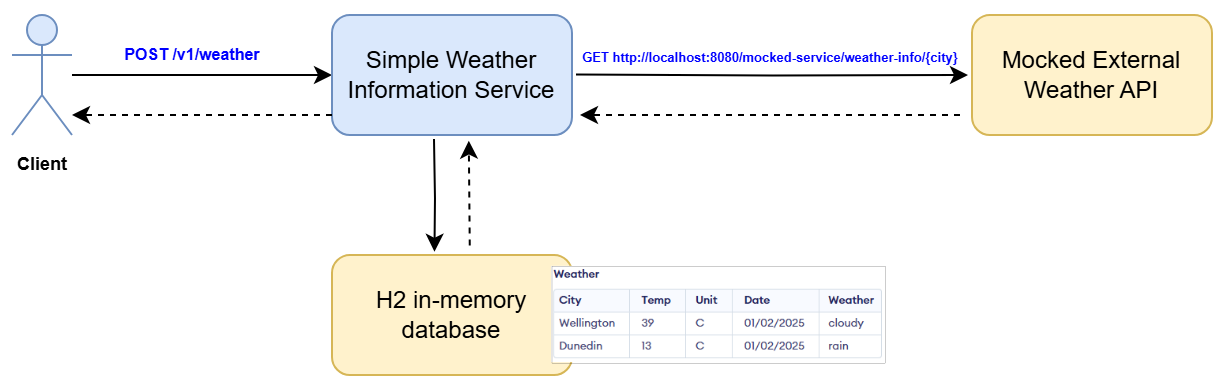

The diagram above was exported from draw.io. Its source (the exported page's mxGraphModel, read from the mxfile embedded in the PNG):
<mxGraphModel dx="637" dy="332" grid="1" gridSize="10" guides="1" tooltips="1" connect="1" arrows="1" fold="1" page="1" pageScale="1" pageWidth="827" pageHeight="1169" math="0" shadow="0">
  <root>
    <mxCell id="0" />
    <mxCell id="1" parent="0" />
    <mxCell id="pEgl4au6ZnW4-BYe0E52-8" value="POST /v1/weather" style="edgeStyle=orthogonalEdgeStyle;rounded=0;orthogonalLoop=1;jettySize=auto;html=1;fontSize=8;fontStyle=1;fontColor=light-dark(#0000FF,#EDEDED);entryX=0;entryY=0.5;entryDx=0;entryDy=0;" edge="1" parent="1" source="pEgl4au6ZnW4-BYe0E52-1" target="pEgl4au6ZnW4-BYe0E52-4">
      <mxGeometry x="-0.0769" y="10" relative="1" as="geometry">
        <mxPoint x="230" y="270" as="targetPoint" />
        <mxPoint as="offset" />
      </mxGeometry>
    </mxCell>
    <mxCell id="pEgl4au6ZnW4-BYe0E52-1" value="&lt;font style=&quot;font-size: 9px;&quot;&gt;&lt;b style=&quot;&quot;&gt;Client&lt;/b&gt;&lt;/font&gt;" style="shape=umlActor;verticalLabelPosition=bottom;verticalAlign=top;html=1;outlineConnect=0;fillColor=#dae8fc;strokeColor=#6c8ebf;" vertex="1" parent="1">
      <mxGeometry x="80" y="240" width="30" height="60" as="geometry" />
    </mxCell>
    <mxCell id="pEgl4au6ZnW4-BYe0E52-9" value="&lt;font&gt;GET http://localhost:8080/mocked-service/weather-info/{city}&lt;/font&gt;" style="edgeStyle=orthogonalEdgeStyle;rounded=0;orthogonalLoop=1;jettySize=auto;html=1;fontSize=6.5;fontStyle=1;fontColor=#0000FF;entryX=0;entryY=0.5;entryDx=0;entryDy=0;" edge="1" parent="1">
      <mxGeometry x="0.0247" y="10" relative="1" as="geometry">
        <mxPoint x="558" y="270" as="targetPoint" />
        <mxPoint x="362" y="269.6899999999999" as="sourcePoint" />
        <mxPoint x="-3" y="1" as="offset" />
      </mxGeometry>
    </mxCell>
    <mxCell id="pEgl4au6ZnW4-BYe0E52-10" value="" style="edgeStyle=orthogonalEdgeStyle;rounded=0;orthogonalLoop=1;jettySize=auto;html=1;entryX=0.427;entryY=-0.027;entryDx=0;entryDy=0;entryPerimeter=0;" edge="1" parent="1" target="pEgl4au6ZnW4-BYe0E52-6">
      <mxGeometry relative="1" as="geometry">
        <mxPoint x="291" y="302" as="sourcePoint" />
        <mxPoint x="290.9999999999998" y="352" as="targetPoint" />
      </mxGeometry>
    </mxCell>
    <mxCell id="pEgl4au6ZnW4-BYe0E52-4" value="Simple Weather Information Service" style="rounded=1;whiteSpace=wrap;html=1;fillColor=#dae8fc;strokeColor=#6c8ebf;" vertex="1" parent="1">
      <mxGeometry x="240" y="240" width="120" height="60" as="geometry" />
    </mxCell>
    <mxCell id="pEgl4au6ZnW4-BYe0E52-5" value="Mocked External Weather API" style="rounded=1;whiteSpace=wrap;html=1;fillColor=#fff2cc;strokeColor=#d6b656;" vertex="1" parent="1">
      <mxGeometry x="560" y="240" width="120" height="60" as="geometry" />
    </mxCell>
    <mxCell id="pEgl4au6ZnW4-BYe0E52-6" value="H2 in-memory database" style="rounded=1;whiteSpace=wrap;html=1;fillColor=#fff2cc;strokeColor=#d6b656;" vertex="1" parent="1">
      <mxGeometry x="240" y="360" width="120" height="60" as="geometry" />
    </mxCell>
    <mxCell id="pEgl4au6ZnW4-BYe0E52-13" value="" style="endArrow=classic;html=1;rounded=0;dashed=1;" edge="1" parent="1">
      <mxGeometry width="50" height="50" relative="1" as="geometry">
        <mxPoint x="240" y="290" as="sourcePoint" />
        <mxPoint x="110" y="290" as="targetPoint" />
      </mxGeometry>
    </mxCell>
    <mxCell id="pEgl4au6ZnW4-BYe0E52-14" value="" style="endArrow=classic;html=1;rounded=0;dashed=1;" edge="1" parent="1">
      <mxGeometry width="50" height="50" relative="1" as="geometry">
        <mxPoint x="554" y="290" as="sourcePoint" />
        <mxPoint x="364" y="290" as="targetPoint" />
      </mxGeometry>
    </mxCell>
    <mxCell id="pEgl4au6ZnW4-BYe0E52-18" value="" style="endArrow=classic;html=1;rounded=0;dashed=1;exitX=0.574;exitY=-0.029;exitDx=0;exitDy=0;exitPerimeter=0;entryX=0.57;entryY=1.047;entryDx=0;entryDy=0;entryPerimeter=0;" edge="1" parent="1" target="pEgl4au6ZnW4-BYe0E52-4">
      <mxGeometry width="50" height="50" relative="1" as="geometry">
        <mxPoint x="308.88" y="355.26" as="sourcePoint" />
        <mxPoint x="309" y="302" as="targetPoint" />
      </mxGeometry>
    </mxCell>
    <mxCell id="pEgl4au6ZnW4-BYe0E52-19" value="" style="shape=image;verticalLabelPosition=bottom;labelBackgroundColor=default;verticalAlign=top;aspect=fixed;imageAspect=0;image=data:image/png,(base64 omitted: 12440 chars);imageBorder=default;strokeWidth=0;" vertex="1" parent="1">
      <mxGeometry x="350" y="365.92" width="166.59" height="48.16" as="geometry" />
    </mxCell>
  </root>
</mxGraphModel>